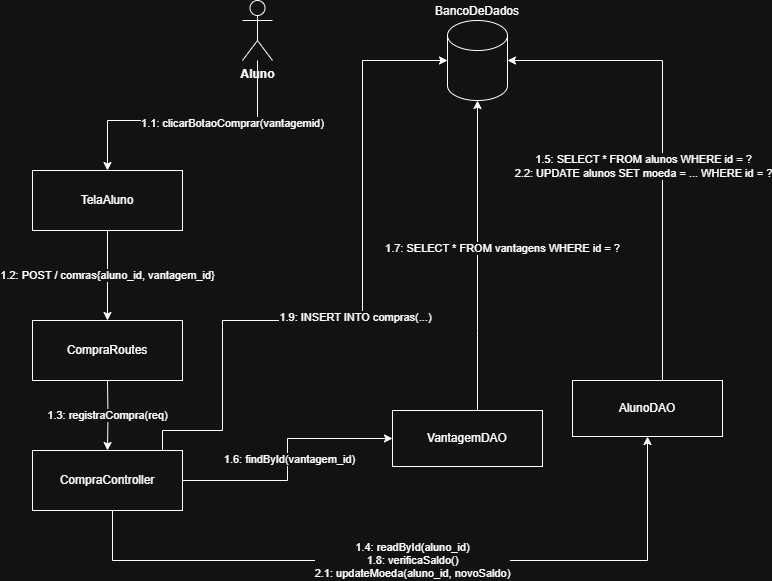

The diagram above was exported from draw.io. Its source (the exported page's mxGraphModel, read from the mxfile embedded in the PNG):
<mxGraphModel dx="1426" dy="777" grid="1" gridSize="10" guides="1" tooltips="1" connect="1" arrows="1" fold="1" page="1" pageScale="1" pageWidth="827" pageHeight="1169" math="0" shadow="0">
  <root>
    <mxCell id="0" />
    <mxCell id="1" parent="0" />
    <mxCell id="hGsJjaz7ZC8ewfiLIB1U-7" value="1.1: clicarBotaoComprar(vantagemid)&lt;div&gt;&lt;br&gt;&lt;/div&gt;" style="edgeStyle=orthogonalEdgeStyle;rounded=0;orthogonalLoop=1;jettySize=auto;html=1;" parent="1" source="hGsJjaz7ZC8ewfiLIB1U-3" target="hGsJjaz7ZC8ewfiLIB1U-6" edge="1">
      <mxGeometry x="-0.3462" y="10" relative="1" as="geometry">
        <Array as="points">
          <mxPoint x="305" y="280" />
          <mxPoint x="155" y="280" />
        </Array>
        <mxPoint as="offset" />
      </mxGeometry>
    </mxCell>
    <mxCell id="hGsJjaz7ZC8ewfiLIB1U-3" value="Aluno" style="shape=umlActor;verticalLabelPosition=bottom;verticalAlign=top;html=1;fontStyle=1" parent="1" vertex="1">
      <mxGeometry x="290" y="160" width="30" height="60" as="geometry" />
    </mxCell>
    <mxCell id="hGsJjaz7ZC8ewfiLIB1U-10" value="1.2: POST / comras{aluno_id, vantagem_id}" style="edgeStyle=orthogonalEdgeStyle;rounded=0;orthogonalLoop=1;jettySize=auto;html=1;entryX=0.5;entryY=0;entryDx=0;entryDy=0;" parent="1" source="hGsJjaz7ZC8ewfiLIB1U-6" edge="1">
      <mxGeometry relative="1" as="geometry">
        <mxPoint x="155.0000000000001" y="480" as="targetPoint" />
      </mxGeometry>
    </mxCell>
    <mxCell id="hGsJjaz7ZC8ewfiLIB1U-6" value="TelaAluno" style="html=1;whiteSpace=wrap;" parent="1" vertex="1">
      <mxGeometry x="80" y="330" width="150" height="60" as="geometry" />
    </mxCell>
    <mxCell id="hGsJjaz7ZC8ewfiLIB1U-14" value="1.3: registraCompra(req)" style="edgeStyle=orthogonalEdgeStyle;rounded=0;orthogonalLoop=1;jettySize=auto;html=1;entryX=0.5;entryY=0;entryDx=0;entryDy=0;" parent="1" target="hGsJjaz7ZC8ewfiLIB1U-16" edge="1">
      <mxGeometry relative="1" as="geometry">
        <mxPoint x="155.0000000000001" y="540" as="sourcePoint" />
        <mxPoint x="155.0000000000001" y="584" as="targetPoint" />
      </mxGeometry>
    </mxCell>
    <mxCell id="hGsJjaz7ZC8ewfiLIB1U-11" value="1.4: readById(aluno_id)&lt;div&gt;&lt;span style=&quot;background-color: light-dark(#ffffff, var(--ge-dark-color, #121212)); color: light-dark(rgb(0, 0, 0), rgb(255, 255, 255));&quot;&gt;1.8: verificaSaldo()&lt;/span&gt;&lt;/div&gt;&lt;div&gt;&lt;span style=&quot;background-color: light-dark(#ffffff, var(--ge-dark-color, #121212)); color: light-dark(rgb(0, 0, 0), rgb(255, 255, 255));&quot;&gt;2.1&lt;/span&gt;&lt;span style=&quot;color: light-dark(rgb(0, 0, 0), rgb(255, 255, 255)); background-color: light-dark(#ffffff, var(--ge-dark-color, #121212));&quot;&gt;: updateMoeda(aluno_id, novoSaldo)&lt;/span&gt;&lt;/div&gt;" style="edgeStyle=orthogonalEdgeStyle;rounded=0;orthogonalLoop=1;jettySize=auto;html=1;entryX=0.5;entryY=1;entryDx=0;entryDy=0;entryPerimeter=0;" parent="1" target="hGsJjaz7ZC8ewfiLIB1U-13" edge="1">
      <mxGeometry relative="1" as="geometry">
        <mxPoint x="155.0000000000001" y="666" as="sourcePoint" />
        <Array as="points">
          <mxPoint x="155" y="667" />
          <mxPoint x="160" y="667" />
          <mxPoint x="160" y="720" />
          <mxPoint x="695" y="720" />
        </Array>
      </mxGeometry>
    </mxCell>
    <mxCell id="Z4xYks_uQ1ZHfhgmeq5P-9" style="edgeStyle=orthogonalEdgeStyle;rounded=0;orthogonalLoop=1;jettySize=auto;html=1;" edge="1" parent="1" source="hGsJjaz7ZC8ewfiLIB1U-13" target="hGsJjaz7ZC8ewfiLIB1U-28">
      <mxGeometry relative="1" as="geometry">
        <Array as="points">
          <mxPoint x="710" y="220" />
        </Array>
      </mxGeometry>
    </mxCell>
    <mxCell id="Z4xYks_uQ1ZHfhgmeq5P-10" value="1.5: SELECT * FROM alunos WHERE id = ?&lt;div&gt;2.2: UPDATE alunos SET moeda = ... WHERE id = ?&lt;/div&gt;" style="edgeLabel;html=1;align=center;verticalAlign=middle;resizable=0;points=[];" vertex="1" connectable="0" parent="Z4xYks_uQ1ZHfhgmeq5P-9">
      <mxGeometry x="-0.2436" relative="1" as="geometry">
        <mxPoint x="-20" y="-35" as="offset" />
      </mxGeometry>
    </mxCell>
    <mxCell id="hGsJjaz7ZC8ewfiLIB1U-13" value="AlunoDAO" style="html=1;whiteSpace=wrap;" parent="1" vertex="1">
      <mxGeometry x="620" y="540" width="150" height="56" as="geometry" />
    </mxCell>
    <mxCell id="hGsJjaz7ZC8ewfiLIB1U-15" value="CompraRoutes" style="html=1;whiteSpace=wrap;" parent="1" vertex="1">
      <mxGeometry x="80" y="480" width="150" height="60" as="geometry" />
    </mxCell>
    <mxCell id="Z4xYks_uQ1ZHfhgmeq5P-5" style="edgeStyle=orthogonalEdgeStyle;rounded=0;orthogonalLoop=1;jettySize=auto;html=1;" edge="1" parent="1" source="hGsJjaz7ZC8ewfiLIB1U-16" target="Z4xYks_uQ1ZHfhgmeq5P-2">
      <mxGeometry relative="1" as="geometry" />
    </mxCell>
    <mxCell id="Z4xYks_uQ1ZHfhgmeq5P-6" value="&lt;div&gt;1.6: findById(vantagem_id)&lt;/div&gt;" style="edgeLabel;html=1;align=center;verticalAlign=middle;resizable=0;points=[];" vertex="1" connectable="0" parent="Z4xYks_uQ1ZHfhgmeq5P-5">
      <mxGeometry x="0.0088" y="-1" relative="1" as="geometry">
        <mxPoint as="offset" />
      </mxGeometry>
    </mxCell>
    <mxCell id="Z4xYks_uQ1ZHfhgmeq5P-7" style="edgeStyle=orthogonalEdgeStyle;rounded=0;orthogonalLoop=1;jettySize=auto;html=1;" edge="1" parent="1" source="hGsJjaz7ZC8ewfiLIB1U-16" target="hGsJjaz7ZC8ewfiLIB1U-28">
      <mxGeometry relative="1" as="geometry">
        <Array as="points">
          <mxPoint x="210" y="590" />
          <mxPoint x="270" y="590" />
          <mxPoint x="270" y="480" />
          <mxPoint x="410" y="480" />
          <mxPoint x="410" y="220" />
        </Array>
      </mxGeometry>
    </mxCell>
    <mxCell id="Z4xYks_uQ1ZHfhgmeq5P-8" value="&lt;div&gt;1.9: INSERT INTO compras(...)&lt;/div&gt;" style="edgeLabel;html=1;align=center;verticalAlign=middle;resizable=0;points=[];" vertex="1" connectable="0" parent="Z4xYks_uQ1ZHfhgmeq5P-7">
      <mxGeometry x="-0.0453" y="4" relative="1" as="geometry">
        <mxPoint as="offset" />
      </mxGeometry>
    </mxCell>
    <mxCell id="hGsJjaz7ZC8ewfiLIB1U-16" value="CompraController" style="html=1;whiteSpace=wrap;" parent="1" vertex="1">
      <mxGeometry x="80" y="610" width="150" height="60" as="geometry" />
    </mxCell>
    <mxCell id="hGsJjaz7ZC8ewfiLIB1U-28" value="BancoDeDados" style="shape=cylinder3;whiteSpace=wrap;html=1;boundedLbl=1;backgroundOutline=1;size=15;labelPosition=center;verticalLabelPosition=top;align=center;verticalAlign=bottom;" parent="1" vertex="1">
      <mxGeometry x="495" y="180" width="60" height="80" as="geometry" />
    </mxCell>
    <mxCell id="Z4xYks_uQ1ZHfhgmeq5P-2" value="VantagemDAO" style="html=1;whiteSpace=wrap;" vertex="1" parent="1">
      <mxGeometry x="440" y="570" width="150" height="56" as="geometry" />
    </mxCell>
    <mxCell id="Z4xYks_uQ1ZHfhgmeq5P-4" value="1.7: SELECT * FROM vantagens WHERE id = ?" style="edgeStyle=orthogonalEdgeStyle;rounded=0;orthogonalLoop=1;jettySize=auto;html=1;entryX=0.5;entryY=1;entryDx=0;entryDy=0;entryPerimeter=0;" edge="1" parent="1" source="Z4xYks_uQ1ZHfhgmeq5P-2" target="hGsJjaz7ZC8ewfiLIB1U-28">
      <mxGeometry x="0.0746" y="-25" relative="1" as="geometry">
        <Array as="points">
          <mxPoint x="525" y="490" />
          <mxPoint x="525" y="490" />
        </Array>
        <mxPoint y="5" as="offset" />
      </mxGeometry>
    </mxCell>
  </root>
</mxGraphModel>